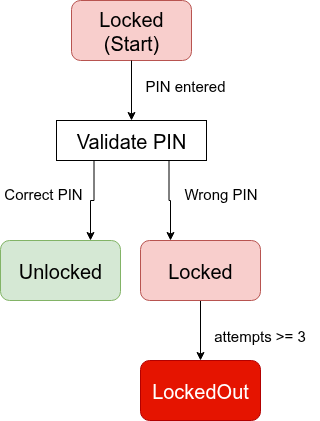

The diagram above was exported from draw.io. Its source (the exported page's mxGraphModel, read from the mxfile embedded in the PNG):
<mxGraphModel dx="946" dy="672" grid="1" gridSize="10" guides="1" tooltips="1" connect="1" arrows="1" fold="1" page="1" pageScale="1" pageWidth="827" pageHeight="1169" math="0" shadow="0">
  <root>
    <mxCell id="0" />
    <mxCell id="1" parent="0" />
    <mxCell id="a9Jc2Tpp3FAcxOU5scon-1" value="&lt;font style=&quot;font-size: 20px;&quot;&gt;Locked&lt;br&gt;(Start)&lt;/font&gt;" style="rounded=1;whiteSpace=wrap;html=1;fillColor=#f8cecc;strokeColor=#b85450;" vertex="1" parent="1">
      <mxGeometry x="321" y="40" width="120" height="60" as="geometry" />
    </mxCell>
    <mxCell id="a9Jc2Tpp3FAcxOU5scon-3" value="&lt;font style=&quot;font-size: 20px;&quot;&gt;Unlocked&lt;/font&gt;" style="rounded=1;whiteSpace=wrap;html=1;fillColor=#d5e8d4;strokeColor=#82b366;" vertex="1" parent="1">
      <mxGeometry x="250" y="280" width="120" height="60" as="geometry" />
    </mxCell>
    <mxCell id="a9Jc2Tpp3FAcxOU5scon-10" style="edgeStyle=orthogonalEdgeStyle;rounded=0;orthogonalLoop=1;jettySize=auto;html=1;exitX=0.5;exitY=1;exitDx=0;exitDy=0;entryX=0.5;entryY=0;entryDx=0;entryDy=0;" edge="1" parent="1" source="a9Jc2Tpp3FAcxOU5scon-4" target="a9Jc2Tpp3FAcxOU5scon-5">
      <mxGeometry relative="1" as="geometry" />
    </mxCell>
    <mxCell id="a9Jc2Tpp3FAcxOU5scon-4" value="&lt;font style=&quot;font-size: 20px;&quot;&gt;Locked&lt;/font&gt;" style="rounded=1;whiteSpace=wrap;html=1;fillColor=#f8cecc;strokeColor=#b85450;" vertex="1" parent="1">
      <mxGeometry x="390" y="280" width="120" height="60" as="geometry" />
    </mxCell>
    <mxCell id="a9Jc2Tpp3FAcxOU5scon-5" value="&lt;font style=&quot;font-size: 20px;&quot;&gt;LockedOut&lt;/font&gt;" style="rounded=1;whiteSpace=wrap;html=1;fillColor=#e51400;fontColor=#ffffff;strokeColor=#B20000;" vertex="1" parent="1">
      <mxGeometry x="390" y="400" width="120" height="60" as="geometry" />
    </mxCell>
    <mxCell id="a9Jc2Tpp3FAcxOU5scon-8" style="edgeStyle=orthogonalEdgeStyle;rounded=0;orthogonalLoop=1;jettySize=auto;html=1;exitX=0.25;exitY=1;exitDx=0;exitDy=0;entryX=0.75;entryY=0;entryDx=0;entryDy=0;" edge="1" parent="1" source="a9Jc2Tpp3FAcxOU5scon-6" target="a9Jc2Tpp3FAcxOU5scon-3">
      <mxGeometry relative="1" as="geometry" />
    </mxCell>
    <mxCell id="a9Jc2Tpp3FAcxOU5scon-9" style="edgeStyle=orthogonalEdgeStyle;rounded=0;orthogonalLoop=1;jettySize=auto;html=1;exitX=0.75;exitY=1;exitDx=0;exitDy=0;entryX=0.25;entryY=0;entryDx=0;entryDy=0;" edge="1" parent="1" source="a9Jc2Tpp3FAcxOU5scon-6" target="a9Jc2Tpp3FAcxOU5scon-4">
      <mxGeometry relative="1" as="geometry" />
    </mxCell>
    <mxCell id="a9Jc2Tpp3FAcxOU5scon-6" value="&lt;font style=&quot;font-size: 20px;&quot;&gt;Validate PIN&lt;/font&gt;" style="rounded=0;whiteSpace=wrap;html=1;" vertex="1" parent="1">
      <mxGeometry x="306" y="160" width="150" height="40" as="geometry" />
    </mxCell>
    <mxCell id="a9Jc2Tpp3FAcxOU5scon-7" value="" style="endArrow=classic;html=1;rounded=0;exitX=0.5;exitY=1;exitDx=0;exitDy=0;" edge="1" parent="1" source="a9Jc2Tpp3FAcxOU5scon-1" target="a9Jc2Tpp3FAcxOU5scon-6">
      <mxGeometry width="50" height="50" relative="1" as="geometry">
        <mxPoint x="390" y="360" as="sourcePoint" />
        <mxPoint x="440" y="310" as="targetPoint" />
      </mxGeometry>
    </mxCell>
    <mxCell id="a9Jc2Tpp3FAcxOU5scon-12" value="&lt;font style=&quot;font-size: 15px;&quot;&gt;PIN entered&lt;/font&gt;" style="text;html=1;align=center;verticalAlign=middle;whiteSpace=wrap;rounded=0;" vertex="1" parent="1">
      <mxGeometry x="380" y="110" width="110" height="30" as="geometry" />
    </mxCell>
    <mxCell id="a9Jc2Tpp3FAcxOU5scon-13" value="&lt;font style=&quot;font-size: 15px;&quot;&gt;attempts &amp;gt;= 3&lt;/font&gt;" style="text;html=1;align=center;verticalAlign=middle;whiteSpace=wrap;rounded=0;" vertex="1" parent="1">
      <mxGeometry x="450" y="360" width="119" height="30" as="geometry" />
    </mxCell>
    <mxCell id="a9Jc2Tpp3FAcxOU5scon-14" value="&lt;font style=&quot;font-size: 15px;&quot;&gt;Wrong PIN&lt;/font&gt;" style="text;html=1;align=center;verticalAlign=middle;resizable=0;points=[];autosize=1;strokeColor=none;fillColor=none;" vertex="1" parent="1">
      <mxGeometry x="420" y="218" width="100" height="30" as="geometry" />
    </mxCell>
    <mxCell id="a9Jc2Tpp3FAcxOU5scon-15" value="&lt;span style=&quot;font-size: 15px;&quot;&gt;Correct PIN&lt;/span&gt;" style="text;html=1;align=center;verticalAlign=middle;whiteSpace=wrap;rounded=0;" vertex="1" parent="1">
      <mxGeometry x="250" y="218" width="86" height="30" as="geometry" />
    </mxCell>
  </root>
</mxGraphModel>